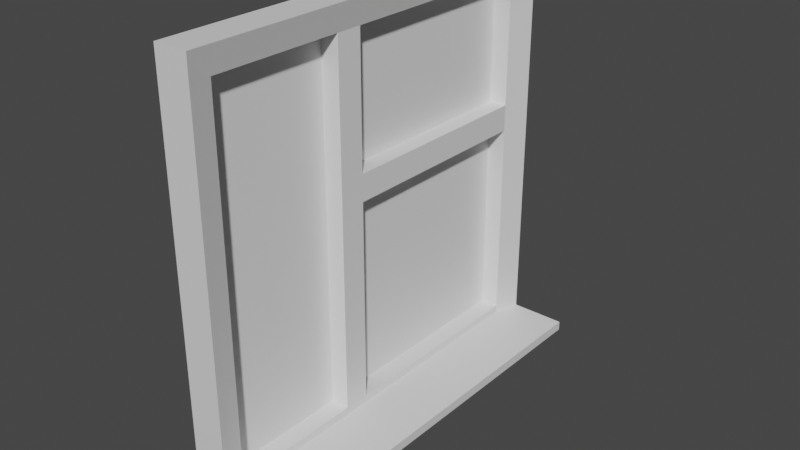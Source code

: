 # Source: untitled.blend  (saved by Blender 2.80.75; exported with 4.5.12 LTS)
import bpy
from mathutils import Matrix  # noqa: F401  (used for matrix-valued properties, if any)

bpy.ops.wm.read_factory_settings(use_empty=True)
scene = bpy.context.scene
scene.name = 'Scene'

# ---- collections
col_collection = bpy.data.collections.new('Collection'); scene.collection.children.link(col_collection)

# ---- materials (node trees are filled in below, after node groups)
mat_x = bpy.data.materials.new('Основа')
mat_x.use_transparent_shadow = False
mat_x_1 = bpy.data.materials.new('Стекло')
mat_x_1.use_transparent_shadow = False
mat_x_2 = bpy.data.materials.new('Подоконик')
mat_x_2.use_transparent_shadow = False

# ---- material node trees
mat_x.use_nodes = True; mat_x.node_tree.nodes.clear()
_N = mat_x.node_tree.nodes; _L = mat_x.node_tree.links
n0 = _N.new('ShaderNodeOutputMaterial'); n0.name = 'Material Output'; n0.location = (300, 300)
n1 = _N.new('ShaderNodeBsdfPrincipled'); n1.name = 'Principled BSDF'; n1.location = (10, 300)
n1.distribution = 'GGX'
n1.subsurface_method = 'BURLEY'
n1.inputs[3].default_value = 1.45
n1.inputs[27].default_value = (0.0, 0.0, 0.0, 1.0)
n1.inputs[28].default_value = 1.0
_L.new(n1.outputs[0], n0.inputs[0])
n0.is_active_output = True
mat_x_1.use_nodes = True; mat_x_1.node_tree.nodes.clear()
_N = mat_x_1.node_tree.nodes; _L = mat_x_1.node_tree.links
n0 = _N.new('ShaderNodeOutputMaterial'); n0.name = 'Material Output'; n0.location = (300, 300)
n1 = _N.new('ShaderNodeBsdfPrincipled'); n1.name = 'Principled BSDF'; n1.location = (10, 300)
n1.distribution = 'GGX'
n1.subsurface_method = 'BURLEY'
n1.inputs[3].default_value = 1.45
n1.inputs[27].default_value = (0.0, 0.0, 0.0, 1.0)
n1.inputs[28].default_value = 1.0
_L.new(n1.outputs[0], n0.inputs[0])
n0.is_active_output = True
mat_x_2.use_nodes = True; mat_x_2.node_tree.nodes.clear()
_N = mat_x_2.node_tree.nodes; _L = mat_x_2.node_tree.links
n0 = _N.new('ShaderNodeOutputMaterial'); n0.name = 'Material Output'; n0.location = (300, 300)
n1 = _N.new('ShaderNodeBsdfPrincipled'); n1.name = 'Principled BSDF'; n1.location = (10, 300)
n1.distribution = 'GGX'
n1.subsurface_method = 'BURLEY'
n1.inputs[3].default_value = 1.45
n1.inputs[27].default_value = (0.0, 0.0, 0.0, 1.0)
n1.inputs[28].default_value = 1.0
_L.new(n1.outputs[0], n0.inputs[0])
n0.is_active_output = True

# ---- world
world_world = bpy.data.worlds.new('World'); scene.world = world_world
world_world.use_nodes = True; world_world.node_tree.nodes.clear()
_N = world_world.node_tree.nodes; _L = world_world.node_tree.links
n0 = _N.new('ShaderNodeOutputWorld'); n0.name = 'World Output'; n0.location = (300, 300)
n1 = _N.new('ShaderNodeBackground'); n1.name = 'Background'; n1.location = (10, 300)
n1.inputs[0].default_value = (0.05088, 0.05088, 0.05088, 1.0)
_L.new(n1.outputs[0], n0.inputs[0])
n0.is_active_output = True
world_world.color = (0.05088, 0.05088, 0.05088)
world_world.use_sun_shadow = False
world_world.sun_shadow_jitter_overblur = 0.0

# ---- meshes
me_cube = bpy.data.meshes.new('Cube')
me_cube.from_pydata([(-0.9489, 0.004951, 1.0), (-0.9489, -1.0, 1.0), (-1.0, 0.004951, 1.0), (-1.0, 0.004951, -0.00225), (-1.0, -1.0, 1.0), (-1.0, -1.0, -0.00225), (-1.0, -0.4996, -0.00225), (-0.9489, -0.4996, 1.0), (-1.0, -0.4996, 1.0), (-0.9489, 0.004951, 0.4989), (-1.0, -1.0, 0.4989), (-0.9489, -1.0, 0.4989), (-1.0, 0.004951, 0.4989), (-1.0, -0.4996, 0.4989), (-1.0, -0.7498, -0.00225), (-0.9489, -0.7498, 1.0), (-1.0, -0.7498, 1.0), (-1.0, -0.7498, 0.4989), (-1.0, -0.2473, 1.0), (-1.0, -0.2473, -0.00225), (-0.9489, -0.2473, 1.0), (-1.0, -0.2473, 0.4989), (-1.0, -0.8749, -0.00225), (-0.9489, -0.8749, 1.0), (-1.0, -0.8749, 1.0), (-1.0, -0.8749, 0.4989), (-1.0, -0.1212, 1.0), (-1.0, -0.1212, 0.4989), (-1.0, -0.1212, -0.00225), (-0.9489, -0.1212, 1.0), (-1.0, -1.0, 0.7494), (-0.9489, 0.004951, 0.7494), (-0.9489, -1.0, 0.7494), (-1.0, 0.004951, 0.7494), (-1.0, -0.4996, 0.7494), (-1.0, -0.7498, 0.7494), (-1.0, -0.2473, 0.7494), (-1.0, -0.8749, 0.7494), (-1.0, -0.1212, 0.7494), (-0.9489, 0.004951, 0.2483), (-0.9489, -1.0, 0.2483), (-1.0, 0.004951, 0.2483), (-1.0, -0.4996, 0.2483), (-1.0, -1.0, 0.2483), (-1.0, -0.7498, 0.2483), (-1.0, -0.2473, 0.2483), (-1.0, -0.8749, 0.2483), (-1.0, -0.1212, 0.2483), (-1.0, -0.9375, -0.00225), (-0.9489, -0.9375, 1.0), (-0.9489, -0.9375, 0.4989), (-1.0, -0.9375, 1.0), (-1.0, -0.9375, 0.4989), (-1.0, -0.9375, 0.7494), (-0.9489, -0.9375, 0.7494), (-1.0, -0.9375, 0.2483), (-0.9489, -0.9375, 0.2483), (-1.0, -0.05812, 1.0), (-1.0, -0.05812, 0.4989), (-1.0, -0.05812, -0.00225), (-0.9489, -0.05812, 1.0), (-0.9489, -0.05812, 0.4989), (-0.9489, -0.05812, 0.7494), (-1.0, -0.05812, 0.7494), (-0.9489, -0.05812, 0.2483), (-1.0, -0.05812, 0.2483), (-1.0, -1.0, 0.8727), (-0.9489, 0.004951, 0.8727), (-0.9489, -1.0, 0.8727), (-1.0, 0.004951, 0.8727), (-1.0, -0.4996, 0.8727), (-1.0, -0.7498, 0.8727), (-1.0, -0.2473, 0.8727), (-1.0, -0.8749, 0.8727), (-1.0, -0.1212, 0.8727), (-1.0, -0.9375, 0.8727), (-0.9489, -0.9375, 0.8727), (-0.9489, -0.05812, 0.8727), (-1.0, -0.05812, 0.8727), (-0.9489, 0.004951, 0.123), (-0.9489, -1.0, 0.123), (-1.0, 0.004951, 0.123), (-1.0, -0.4996, 0.123), (-1.0, -0.7498, 0.123), (-1.0, -0.2473, 0.123), (-1.0, -0.8749, 0.123), (-1.0, -0.1212, 0.123), (-1.0, -1.0, 0.123), (-0.9489, -0.9375, 0.123), (-1.0, -0.9375, 0.123), (-1.0, -0.05812, 0.123), (-0.9489, -0.05812, 0.123), (-1.0, -1.0, 0.9364), (-0.9489, 0.004951, 0.9364), (-0.9489, -1.0, 0.9364), (-1.0, 0.004951, 0.9364), (-0.9489, -0.4996, 0.9364), (-1.0, -0.4996, 0.9364), (-1.0, -0.7498, 0.9364), (-0.9489, -0.7498, 0.9364), (-0.9489, -0.2473, 0.9364), (-1.0, -0.2473, 0.9364), (-1.0, -0.8749, 0.9364), (-0.9489, -0.8749, 0.9364), (-0.9489, -0.1212, 0.9364), (-1.0, -0.1212, 0.9364), (-1.0, -0.9375, 0.9364), (-0.9489, -0.9375, 0.9364), (-0.9489, -0.05812, 0.9364), (-1.0, -0.05812, 0.9364), (-0.9489, 0.004951, 0.06039), (-0.9489, -1.0, 0.06039), (-1.0, 0.004951, 0.06039), (-0.9382, -0.4996, 0.06039), (-1.0, -0.4996, 0.06039), (-0.9382, -0.7498, 0.06039), (-1.0, -0.7498, 0.06039), (-1.0, -0.2473, 0.06039), (-0.9382, -0.2473, 0.06039), (-1.0, -0.8749, 0.06039), (-0.9382, -0.8749, 0.06039), (-0.9382, -0.1212, 0.06039), (-1.0, -0.1212, 0.06039), (-0.9382, -0.9375, 0.06039), (-1.0, -0.9375, 0.06039), (-1.0, -0.05812, 0.06039), (-0.9382, -0.05812, 0.06039), (-1.0, -1.0, 0.06039), (-1.0, -0.6247, 1.0), (-1.0, -0.6247, 0.4989), (-1.0, -0.6247, -0.00225), (-0.9489, -0.6247, 1.0), (-0.9489, -0.6247, 0.4989), (-0.9489, -0.6247, 0.7494), (-1.0, -0.6247, 0.7494), (-0.9489, -0.6247, 0.2483), (-1.0, -0.6247, 0.2483), (-0.9489, -0.6247, 0.8727), (-1.0, -0.6247, 0.8727), (-1.0, -0.6247, 0.123), (-0.9489, -0.6247, 0.123), (-0.9489, -0.6247, 0.9364), (-1.0, -0.6247, 0.9364), (-0.9382, -0.6247, 0.06039), (-1.0, -0.6247, 0.06039), (-1.0, -0.5622, 1.0), (-1.0, -0.5622, 0.4989), (-1.0, -0.5622, 0.7494), (-1.0, -0.5622, 0.2483), (-1.0, -0.5622, 0.8727), (-1.0, -0.5622, 0.123), (-1.0, -0.5622, 0.9364), (-1.0, -0.5622, 0.06039), (-1.0, -0.5622, -0.00225), (-0.9489, -0.5622, 1.0), (-0.9489, -0.5622, 0.4989), (-0.9489, -0.5622, 0.7494), (-0.9489, -0.5622, 0.2483), (-0.9489, -0.5622, 0.8727), (-0.9489, -0.5622, 0.123), (-0.9489, -0.5622, 0.9364), (-0.9382, -0.5622, 0.06039), (-0.9489, 0.004951, 0.6257), (-0.9489, -1.0, 0.6257), (-1.0, 0.004951, 0.6257), (-0.9489, -0.4996, 0.6257), (-1.0, -0.4996, 0.6257), (-1.0, -0.7498, 0.6257), (-0.9489, -0.2473, 0.6257), (-1.0, -0.2473, 0.6257), (-1.0, -0.8749, 0.6257), (-0.9489, -0.1212, 0.6257), (-1.0, -0.1212, 0.6257), (-1.0, -1.0, 0.6257), (-0.9489, -0.9375, 0.6257), (-1.0, -0.9375, 0.6257), (-1.0, -0.05812, 0.6257), (-0.9489, -0.05812, 0.6257), (-1.0, -0.6247, 0.6257), (-0.9489, -0.6247, 0.6257), (-0.9489, -0.5622, 0.6257), (-1.0, -0.5622, 0.6257), (-0.9489, 0.004951, 0.5623), (-0.9489, -1.0, 0.5623), (-1.0, 0.004951, 0.5623), (-0.9489, -0.4996, 0.5623), (-1.0, -0.4996, 0.5623), (-1.0, -0.7498, 0.5623), (-0.9489, -0.2473, 0.5623), (-1.0, -0.2473, 0.5623), (-1.0, -0.8749, 0.5623), (-0.9489, -0.1212, 0.5623), (-1.0, -0.1212, 0.5623), (-0.9489, -0.9375, 0.5623), (-1.0, -0.9375, 0.5623), (-1.0, -0.05812, 0.5623), (-0.9489, -0.05812, 0.5623), (-1.0, -0.6247, 0.5623), (-0.9489, -0.6247, 0.5623), (-0.9489, -0.5622, 0.5623), (-1.0, -0.5622, 0.5623), (-1.0, -1.0, 0.5623), (-0.9193, 0.004951, 0.06039), (-0.9193, -1.0, 0.06039), (-0.9193, -0.9375, 1.0), (-0.9193, -1.0, 1.0), (-0.9193, -0.2473, 1.0), (-0.9193, -0.4996, 1.0), (-0.9193, 0.004951, 0.5623), (-0.9193, 0.004951, 0.4989), (-0.9193, -1.0, 0.5623), (-0.9193, -1.0, 0.4989), (-0.9382, -0.9375, 0.4989), (-0.9193, -0.6247, 1.0), (-0.9193, -0.7498, 1.0), (-0.9193, -0.1212, 1.0), (-0.9193, -0.8749, 1.0), (-0.9193, -0.05812, 1.0), (-0.9193, 0.004951, 0.8727), (-0.9193, 0.004951, 0.7494), (-0.9193, -1.0, 0.8727), (-0.9193, -1.0, 0.7494), (-0.9382, -0.9375, 0.7494), (-0.9193, 0.004951, 0.2483), (-0.9193, -1.0, 0.2483), (-0.9382, -0.9375, 0.2483), (-0.9382, -0.9375, 0.06039), (-0.9382, -0.9375, 0.5623), (-0.9382, -0.9375, 0.8727), (-0.9193, 0.004951, 1.0), (-0.9382, -0.05812, 0.4989), (-0.9382, -0.05812, 0.7494), (-0.9382, -0.05812, 0.2483), (-0.9382, -0.05812, 0.06039), (-0.9382, -0.05812, 0.5623), (-0.9382, -0.05812, 0.8727), (-0.9193, 0.004951, 0.9364), (-0.9193, -1.0, 0.9364), (-0.9382, -0.9375, 0.9364), (-0.9382, -0.05812, 0.9364), (-0.9193, 0.004951, 0.123), (-0.9193, -1.0, 0.123), (-0.9382, -0.9375, 0.123), (-0.9382, -0.05812, 0.123), (-0.9382, -0.4996, 0.9364), (-0.9382, -0.7498, 0.9364), (-0.9382, -0.2473, 0.9364), (-0.9382, -0.8749, 0.9364), (-0.9382, -0.1212, 0.9364), (-0.9382, -0.6247, 0.9364), (-0.9382, -0.6247, 0.06039), (-0.9193, -0.5622, 1.0), (-0.9382, -0.5622, 0.4989), (-0.9382, -0.6247, 0.4989), (-0.9382, -0.5622, 0.7494), (-0.9382, -0.6247, 0.7494), (-0.9382, -0.5622, 0.2483), (-0.9382, -0.6247, 0.2483), (-0.9382, -0.5622, 0.8727), (-0.9382, -0.6247, 0.8727), (-0.9382, -0.5622, 0.123), (-0.9382, -0.6247, 0.123), (-0.9382, -0.5622, 0.9364), (-0.9382, -0.5622, 0.06039), (-0.9382, -0.6247, 0.5623), (-0.9382, -0.5622, 0.5623), (-0.9193, 0.004951, 0.6257), (-0.9193, -1.0, 0.6257), (-0.9382, -0.9375, 0.6257), (-0.9382, -0.05812, 0.6257), (-0.9382, -0.6247, 0.6257), (-0.9382, -0.5622, 0.6257), (-0.9382, -0.4996, 0.6257), (-0.9382, -0.2473, 0.6257), (-0.9382, -0.1212, 0.6257), (-0.9382, -0.4996, 0.5623), (-0.9382, -0.2473, 0.5623), (-0.9382, -0.1212, 0.5623), (-0.9822, -0.4996, 0.5623), (-0.9822, -0.6247, 0.4989), (-0.9822, -0.2473, 0.5623), (-0.9822, -0.05812, 0.4989), (-0.9822, -0.1212, 0.5623), (-0.9822, -0.05812, 0.7494), (-0.9822, -0.6247, 0.7494), (-0.9822, -0.05812, 0.2483), (-0.9822, -0.6247, 0.2483), (-0.9822, -0.9375, 0.4989), (-0.9822, -0.9375, 0.7494), (-0.9822, -0.9375, 0.2483), (-0.9822, -0.9375, 0.5623), (-0.9822, -0.9375, 0.8727), (-0.9822, -0.05812, 0.5623), (-0.9822, -0.05812, 0.8727), (-0.9822, -0.4996, 0.9364), (-0.9822, -0.7498, 0.9364), (-0.9822, -0.2473, 0.9364), (-0.9822, -0.8749, 0.9364), (-0.9822, -0.1212, 0.9364), (-0.9822, -0.9375, 0.9364), (-0.9822, -0.05812, 0.9364), (-0.9822, -0.6247, 0.8727), (-0.9822, -0.9375, 0.123), (-0.9822, -0.05812, 0.123), (-0.9822, -0.6247, 0.123), (-0.9822, -0.6247, 0.9364), (-0.9822, -0.4996, 0.06039), (-0.9822, -0.7498, 0.06039), (-0.9822, -0.2473, 0.06039), (-0.9822, -0.8749, 0.06039), (-0.9822, -0.1212, 0.06039), (-0.9822, -0.9375, 0.06039), (-0.9822, -0.05812, 0.06039), (-0.9822, -0.6247, 0.06039), (-0.9822, -0.6247, 0.5623), (-0.9822, -0.5622, 0.4989), (-0.9822, -0.5622, 0.7494), (-0.9822, -0.5622, 0.2483), (-0.9822, -0.5622, 0.8727), (-0.9822, -0.5622, 0.123), (-0.9822, -0.5622, 0.9364), (-0.9822, -0.5622, 0.06039), (-0.9822, -0.5622, 0.5623), (-0.9822, -0.4996, 0.6257), (-0.9822, -0.2473, 0.6257), (-0.9822, -0.1212, 0.6257), (-0.9822, -0.9375, 0.6257), (-0.9822, -0.05812, 0.6257), (-0.9822, -0.6247, 0.6257), (-0.9822, -0.5622, 0.6257), (-0.9822, -0.9375, 0.07933), (-0.9382, -0.9375, 0.07933), (-0.9822, -0.4996, 0.07933), (-0.9382, -0.4996, 0.07933), (-0.9382, -0.6247, 0.07933), (-0.9822, -0.6247, 0.07933), (-0.9822, -0.2473, 0.07933), (-0.9382, -0.2473, 0.07933), (-0.9382, -0.05812, 0.07933), (-0.9382, -0.1212, 0.07933), (-0.9382, -0.7498, 0.07933), (-0.9382, -0.8749, 0.07933), (-0.9822, -0.8749, 0.07933), (-0.9822, -0.7498, 0.07933), (-0.9382, -0.5622, 0.07933), (-0.9822, -0.1212, 0.07933), (-0.9822, -0.05812, 0.07933), (-0.9822, -0.5622, 0.07933)], [], [(49, 51, 4, 1), (94, 1, 4, 92), (109, 57, 2, 95), (79, 39, 223, 240), (95, 2, 0, 93), (31, 67, 218, 219), (151, 145, 8, 97), (20, 18, 8, 7), (148, 146, 13, 42), (158, 156, 316, 318), (41, 12, 9, 39), (65, 58, 12, 41), (40, 11, 10, 43), (54, 174, 326, 288), (46, 25, 17, 44), (102, 24, 16, 98), (131, 128, 16, 15), (42, 13, 21, 45), (104, 100, 296, 298), (29, 26, 18, 20), (140, 143, 250, 261), (97, 8, 18, 101), (106, 51, 24, 102), (55, 52, 25, 46), (64, 61, 281, 285), (141, 137, 259, 249), (15, 16, 24, 23), (32, 163, 267, 221), (60, 57, 26, 29), (135, 132, 279, 286), (45, 21, 27, 47), (101, 18, 26, 105), (169, 36, 38, 172), (157, 159, 319, 317), (126, 91, 303, 312), (175, 53, 37, 170), (166, 34, 36, 169), (61, 196, 292, 281), (199, 155, 315, 322), (170, 37, 35, 167), (181, 147, 34, 166), (168, 171, 325, 324), (164, 33, 31, 162), (176, 63, 33, 164), (163, 32, 30, 173), (84, 45, 47, 86), (99, 103, 297, 295), (108, 104, 298, 300), (89, 55, 46, 85), (88, 123, 311, 302), (82, 42, 45, 84), (85, 46, 44, 83), (77, 108, 300, 293), (80, 40, 43, 87), (90, 65, 41, 81), (81, 41, 39, 79), (198, 179, 328, 314), (150, 148, 42, 82), (132, 198, 314, 279), (87, 43, 55, 89), (107, 76, 291, 299), (173, 30, 53, 175), (43, 10, 52, 55), (92, 4, 51, 106), (155, 157, 317, 315), (7, 154, 251, 207), (23, 24, 51, 49), (86, 47, 65, 90), (162, 31, 219, 266), (172, 38, 63, 176), (80, 111, 203, 241), (54, 76, 228, 222), (0, 2, 57, 60), (183, 11, 211, 210), (47, 27, 58, 65), (105, 26, 57, 109), (38, 74, 78, 63), (110, 79, 240, 202), (165, 168, 324, 323), (30, 66, 75, 53), (36, 72, 74, 38), (140, 135, 286, 304), (185, 199, 322, 278), (53, 75, 73, 37), (34, 70, 72, 36), (313, 307, 343, 335), (103, 107, 299, 297), (37, 73, 71, 35), (147, 149, 70, 34), (96, 160, 320, 294), (33, 69, 67, 31), (165, 180, 271, 272), (63, 78, 69, 33), (32, 68, 66, 30), (185, 188, 276, 275), (122, 86, 90, 125), (127, 87, 89, 124), (133, 137, 301, 284), (152, 150, 82, 114), (174, 193, 290, 326), (112, 81, 79, 110), (56, 50, 212, 225), (125, 90, 81, 112), (111, 80, 87, 127), (113, 118, 337, 333), (119, 85, 83, 116), (114, 82, 84, 117), (143, 140, 304, 313), (124, 89, 85, 119), (137, 141, 305, 301), (310, 308, 336, 345), (117, 84, 86, 122), (74, 105, 109, 78), (94, 68, 220, 237), (76, 54, 288, 291), (66, 92, 106, 75), (72, 101, 105, 74), (180, 165, 323, 329), (188, 185, 278, 280), (75, 106, 102, 73), (70, 97, 101, 72), (50, 56, 289, 287), (161, 113, 333, 344), (73, 102, 98, 71), (149, 151, 97, 70), (91, 64, 285, 303), (69, 95, 93, 67), (29, 20, 206, 215), (78, 109, 95, 69), (68, 94, 92, 66), (19, 117, 122, 28), (9, 182, 208, 209), (48, 124, 119, 22), (67, 93, 236, 218), (6, 114, 117, 19), (22, 119, 116, 14), (60, 29, 215, 217), (59, 125, 112, 3), (64, 91, 243, 232), (180, 156, 254, 271), (153, 152, 114, 6), (5, 127, 124, 48), (28, 122, 125, 59), (133, 179, 270, 255), (14, 116, 144, 130), (71, 98, 142, 138), (163, 183, 210, 267), (188, 191, 277, 276), (116, 83, 139, 144), (35, 71, 138, 134), (96, 100, 246, 244), (83, 44, 136, 139), (50, 193, 227, 212), (167, 35, 134, 178), (182, 162, 266, 208), (154, 145, 128, 131), (88, 56, 225, 242), (44, 17, 129, 136), (98, 16, 128, 142), (156, 180, 329, 316), (7, 8, 145, 154), (179, 133, 284, 328), (118, 121, 339, 337), (191, 188, 280, 282), (100, 96, 294, 296), (193, 50, 287, 290), (62, 177, 269, 231), (130, 144, 152, 153), (138, 142, 151, 149), (144, 139, 150, 152), (134, 138, 149, 147), (139, 136, 148, 150), (178, 134, 147, 181), (136, 129, 146, 148), (142, 128, 145, 151), (197, 178, 181, 200), (77, 62, 231, 235), (187, 167, 178, 197), (158, 160, 262, 258), (192, 172, 176, 195), (201, 173, 175, 194), (56, 88, 302, 289), (183, 163, 173, 201), (195, 176, 164, 184), (184, 164, 162, 182), (200, 181, 166, 186), (190, 170, 167, 187), (177, 62, 283, 327), (177, 171, 274, 269), (186, 166, 169, 189), (194, 175, 170, 190), (307, 309, 342, 343), (1, 94, 237, 205), (189, 169, 172, 192), (21, 189, 192, 27), (62, 77, 293, 283), (160, 158, 318, 320), (52, 194, 190, 25), (13, 186, 189, 21), (171, 177, 327, 325), (312, 310, 345, 346), (25, 190, 187, 17), (146, 200, 186, 13), (159, 161, 321, 319), (12, 184, 182, 9), (161, 159, 260, 263), (58, 195, 184, 12), (11, 183, 201, 10), (141, 99, 295, 305), (10, 201, 194, 52), (27, 192, 195, 58), (99, 141, 249, 245), (17, 187, 197, 129), (191, 196, 234, 277), (196, 191, 282, 292), (129, 197, 200, 146), (238, 204, 205, 237), (246, 206, 207, 244), (225, 212, 211, 224), (249, 213, 214, 245), (248, 215, 206, 246), (245, 214, 216, 247), (239, 217, 215, 248), (268, 222, 221, 267), (242, 225, 224, 241), (247, 216, 204, 238), (240, 223, 232, 243), (266, 219, 231, 269), (223, 209, 230, 232), (236, 229, 217, 239), (219, 218, 235, 231), (222, 228, 220, 221), (202, 240, 243, 233), (226, 242, 241, 203), (218, 236, 239, 235), (228, 238, 237, 220), (258, 262, 249, 259), (263, 260, 261, 250), (254, 258, 259, 255), (260, 256, 257, 261), (271, 254, 255, 270), (262, 251, 213, 249), (256, 252, 253, 257), (244, 207, 251, 262), (275, 272, 271, 265), (265, 271, 270, 264), (208, 266, 269, 234), (227, 268, 267, 210), (276, 273, 272, 275), (277, 274, 273, 276), (234, 269, 274, 277), (212, 227, 210, 211), (209, 208, 234, 230), (252, 265, 264, 253), (0, 60, 217, 229), (39, 9, 209, 223), (68, 32, 221, 220), (40, 80, 241, 224), (193, 174, 268, 227), (11, 40, 224, 211), (137, 133, 255, 259), (15, 23, 216, 214), (160, 96, 244, 262), (107, 103, 247, 238), (23, 49, 204, 216), (199, 185, 275, 265), (135, 140, 261, 257), (168, 165, 272, 273), (131, 15, 214, 213), (49, 1, 205, 204), (157, 155, 252, 256), (76, 107, 238, 228), (198, 132, 253, 264), (179, 198, 264, 270), (108, 77, 235, 239), (123, 88, 242, 226), (104, 108, 239, 248), (154, 131, 213, 251), (103, 99, 245, 247), (171, 168, 273, 274), (155, 199, 265, 252), (196, 61, 230, 234), (91, 126, 233, 243), (159, 157, 256, 260), (132, 135, 257, 253), (61, 64, 232, 230), (174, 54, 222, 268), (20, 7, 207, 206), (100, 104, 248, 246), (156, 158, 258, 254), (93, 0, 229, 236), (344, 333, 332, 347), (331, 341, 342, 330), (333, 337, 336, 332), (340, 334, 335, 343), (337, 339, 345, 336), (341, 340, 343, 342), (339, 338, 346, 345), (308, 306, 332, 336), (123, 120, 341, 331), (321, 161, 344, 347), (115, 143, 334, 340), (309, 311, 330, 342), (311, 123, 331, 330), (306, 321, 347, 332), (121, 126, 338, 339), (126, 312, 346, 338), (143, 313, 335, 334), (120, 115, 340, 341)])
_uv = me_cube.uv_layers.new(name='UVMap')
_uv.uv.foreach_set('vector', [0.01524, 0.9689, 0.04158, 0.9689, 0.04158, 1.0, 0.01524, 1.0, 0.09841, 0.5317, 0.09841, 0.5, 0.1248, 0.5, 0.1248, 0.5317, 0.03278, 0.03138, 0.0, 0.03138, 0.0, 4.356e-08, 0.03278, 4.078e-08, 0.06793, 0.9363, 0.06793, 0.874, 0.08317, 0.874, 0.08317, 0.9363, 0.04158, 0.5317, 0.04158, 0.5, 0.06793, 0.5, 0.06793, 0.5317, 0.06793, 0.6247, 0.06793, 0.5633, 0.08317, 0.5633, 0.08317, 0.6247, 0.03278, 0.2822, 0.0, 0.2822, 0.0, 0.251, 0.03278, 0.251, 0.01524, 0.6255, 0.04158, 0.6255, 0.04158, 0.751, 0.01524, 0.751, 0.3872, 0.2822, 0.2581, 0.2822, 0.2581, 0.251, 0.3872, 0.251, 0.3688, 0.5317, 0.3688, 0.593, 0.3516, 0.593, 0.3516, 0.5317, 0.04158, 0.874, 0.04158, 0.7493, 0.06793, 0.7493, 0.06793, 0.874, 0.3872, 0.03138, 0.2581, 0.03138, 0.2581, 2.178e-08, 0.3872, 1.089e-08, 0.09841, 0.874, 0.09841, 0.7493, 0.1248, 0.7493, 0.1248, 0.874, 0.1529, 0.8428, 0.1529, 0.7813, 0.1701, 0.7813, 0.1701, 0.8428, 0.3872, 0.4378, 0.2581, 0.4378, 0.2581, 0.3755, 0.3872, 0.3755, 0.03278, 0.4378, 6.141e-08, 0.4378, 6.141e-08, 0.3755, 0.03278, 0.3755, 0.01524, 0.8133, 0.04158, 0.8133, 0.04158, 0.8755, 0.01524, 0.8755, 0.3872, 0.251, 0.2581, 0.251, 0.2581, 0.1255, 0.3872, 0.1255, 0.1873, 0.5314, 0.1873, 0.5941, 0.1701, 0.5941, 0.1701, 0.5314, 0.01524, 0.5628, 0.04158, 0.5628, 0.04158, 0.6255, 0.01524, 0.6255, 0.1302, 0.9047, 0.1248, 0.9358, 0.1248, 0.9358, 0.1248, 0.9047, 0.03278, 0.251, 0.0, 0.251, 0.0, 0.1255, 0.03278, 0.1255, 0.03278, 0.4689, 6.141e-08, 0.4689, 6.141e-08, 0.4378, 0.03278, 0.4378, 0.3872, 0.4689, 0.2581, 0.4689, 0.2581, 0.4378, 0.3872, 0.4378, 0.2663, 0.6562, 0.2663, 0.5315, 0.2835, 0.5315, 0.2835, 0.6562, 0.1302, 0.5, 0.1302, 0.5317, 0.1248, 0.5317, 0.1248, 0.5, 0.01524, 0.8755, 0.04158, 0.8755, 0.04158, 0.9378, 0.01524, 0.9378, 0.09841, 0.6247, 0.09841, 0.6862, 0.08317, 0.6862, 0.08317, 0.6247, 0.01524, 0.5314, 0.04158, 0.5314, 0.04158, 0.5628, 0.01524, 0.5628, 0.1302, 0.8423, 0.1302, 0.7177, 0.1474, 0.7177, 0.1474, 0.8423, 0.3872, 0.1255, 0.2581, 0.1255, 0.2581, 0.06276, 0.3872, 0.06276, 0.03278, 0.1255, 0.0, 0.1255, 0.0, 0.06276, 0.03278, 0.06276, 0.1928, 0.1255, 0.1291, 0.1255, 0.1291, 0.06276, 0.1928, 0.06276, 0.3007, 0.6562, 0.3007, 0.7185, 0.2835, 0.7185, 0.2835, 0.6562, 0.2608, 0.7497, 0.2663, 0.7185, 0.2835, 0.7185, 0.2835, 0.7497, 0.1928, 0.4689, 0.1291, 0.4689, 0.1291, 0.4378, 0.1928, 0.4378, 0.1928, 0.251, 0.1291, 0.251, 0.1291, 0.1255, 0.1928, 0.1255, 0.2663, 0.5315, 0.2663, 0.5, 0.2835, 0.5, 0.2835, 0.5315, 0.3007, 0.5, 0.3007, 0.5315, 0.2835, 0.5315, 0.2835, 0.5, 0.1928, 0.4378, 0.1291, 0.4378, 0.1291, 0.3755, 0.1928, 0.3755, 0.1928, 0.2822, 0.1291, 0.2822, 0.1291, 0.251, 0.1928, 0.251, 0.221, 0.5941, 0.221, 0.5314, 0.2382, 0.5314, 0.2382, 0.5941, 0.04158, 0.6862, 0.04158, 0.6247, 0.06793, 0.6247, 0.06793, 0.6862, 0.1928, 0.03138, 0.1291, 0.03138, 0.1291, 3.267e-08, 0.1928, 2.711e-08, 0.09841, 0.6862, 0.09841, 0.6247, 0.1248, 0.6247, 0.1248, 0.6862, 0.4517, 0.1255, 0.3872, 0.1255, 0.3872, 0.06276, 0.4517, 0.06276, 0.3117, 0.5934, 0.3117, 0.5311, 0.3289, 0.5311, 0.3289, 0.5934, 0.1873, 0.5, 0.1873, 0.5314, 0.1701, 0.5314, 0.1701, 0.5, 0.4517, 0.4689, 0.3872, 0.4689, 0.3872, 0.4378, 0.4517, 0.4378, 0.1529, 0.5312, 0.1474, 0.5, 0.1701, 0.5, 0.1701, 0.5312, 0.4517, 0.251, 0.3872, 0.251, 0.3872, 0.1255, 0.4517, 0.1255, 0.4517, 0.4378, 0.3872, 0.4378, 0.3872, 0.3755, 0.4517, 0.3755, 0.3798, 0.5317, 0.3798, 0.5, 0.3969, 0.5, 0.3969, 0.5317, 0.09841, 0.9363, 0.09841, 0.874, 0.1248, 0.874, 0.1248, 0.9363, 0.4517, 0.03138, 0.3872, 0.03138, 0.3872, 1.089e-08, 0.4517, 5.329e-09, 0.04158, 0.9363, 0.04158, 0.874, 0.06793, 0.874, 0.06793, 0.9363, 0.1302, 0.6861, 0.1302, 0.6546, 0.1474, 0.6546, 0.1474, 0.6861, 0.4517, 0.2822, 0.3872, 0.2822, 0.3872, 0.251, 0.4517, 0.251, 0.1302, 0.7177, 0.1302, 0.6861, 0.1474, 0.6861, 0.1474, 0.7177, 0.4517, 0.5, 0.3872, 0.5, 0.3872, 0.4689, 0.4517, 0.4689, 0.1529, 0.9358, 0.1529, 0.9042, 0.1701, 0.9042, 0.1701, 0.9358, 0.1928, 0.5, 0.1291, 0.5, 0.1291, 0.4689, 0.1928, 0.4689, 0.3872, 0.5, 0.2581, 0.5, 0.2581, 0.4689, 0.3872, 0.4689, 0.03278, 0.5, 6.141e-08, 0.5, 6.141e-08, 0.4689, 0.03278, 0.4689, 0.3007, 0.5315, 0.3007, 0.6562, 0.2835, 0.6562, 0.2835, 0.5315, 0.01524, 0.751, 0.01524, 0.7822, 3.07e-08, 0.7822, 3.07e-08, 0.751, 0.01524, 0.9378, 0.04158, 0.9378, 0.04158, 0.9689, 0.01524, 0.9689, 0.4517, 0.06276, 0.3872, 0.06276, 0.3872, 0.03138, 0.4517, 0.03138, 0.06793, 0.6862, 0.06793, 0.6247, 0.08317, 0.6247, 0.08317, 0.6862, 0.1928, 0.06276, 0.1291, 0.06276, 0.1291, 0.03138, 0.1928, 0.03138, 0.09841, 0.9363, 0.09841, 0.9675, 0.08317, 0.9675, 0.08317, 0.9363, 0.1529, 0.8428, 0.1529, 0.9042, 0.1474, 0.9042, 0.1474, 0.8428, 0.01524, 0.5, 0.04158, 0.5, 0.04158, 0.5314, 0.01524, 0.5314, 0.09841, 0.7178, 0.09841, 0.7493, 0.08317, 0.7493, 0.08317, 0.7178, 0.3872, 0.06276, 0.2581, 0.06276, 0.2581, 0.03138, 0.3872, 0.03138, 0.03278, 0.06276, 0.0, 0.06276, 0.0, 0.03138, 0.03278, 0.03138, 0.1291, 0.06276, 0.06555, 0.06276, 0.06555, 0.03138, 0.1291, 0.03138, 0.06793, 0.9675, 0.06793, 0.9363, 0.08317, 0.9363, 0.08317, 0.9675, 0.221, 0.7197, 0.221, 0.5941, 0.2382, 0.5941, 0.2382, 0.7197, 0.1291, 0.5, 0.06555, 0.5, 0.06555, 0.4689, 0.1291, 0.4689, 0.1291, 0.1255, 0.06555, 0.1255, 0.06555, 0.06276, 0.1291, 0.06276, 0.1302, 0.9047, 0.1302, 0.8423, 0.1474, 0.8423, 0.1474, 0.9047, 0.21, 0.7197, 0.21, 0.7508, 0.1928, 0.7508, 0.1928, 0.7197, 0.1291, 0.4689, 0.06555, 0.4689, 0.06555, 0.4378, 0.1291, 0.4378, 0.1291, 0.251, 0.06555, 0.251, 0.06555, 0.1255, 0.1291, 0.1255, 0.4262, 0.5, 0.4262, 0.5622, 0.4164, 0.5622, 0.4164, 0.5, 0.3117, 0.5311, 0.3117, 0.5, 0.3289, 0.5, 0.3289, 0.5311, 0.1291, 0.4378, 0.06555, 0.4378, 0.06555, 0.3755, 0.1291, 0.3755, 0.1291, 0.2822, 0.06555, 0.2822, 0.06555, 0.251, 0.1291, 0.251, 0.1873, 0.7197, 0.1873, 0.7508, 0.1701, 0.7508, 0.1701, 0.7197, 0.04158, 0.6247, 0.04158, 0.5633, 0.06793, 0.5633, 0.06793, 0.6247, 0.221, 0.7197, 0.221, 0.7508, 0.2155, 0.7508, 0.2155, 0.7197, 0.1291, 0.03138, 0.06555, 0.03138, 0.06555, 3.8e-08, 0.1291, 3.267e-08, 0.09841, 0.6247, 0.09841, 0.5633, 0.1248, 0.5633, 0.1248, 0.6247, 0.21, 0.7197, 0.21, 0.5941, 0.2155, 0.5941, 0.2155, 0.7197, 0.484, 0.06276, 0.4517, 0.06276, 0.4517, 0.03138, 0.484, 0.03138, 0.484, 0.5, 0.4517, 0.5, 0.4517, 0.4689, 0.484, 0.4689, 0.1302, 0.593, 0.1302, 0.5317, 0.1474, 0.5317, 0.1474, 0.593, 0.484, 0.2822, 0.4517, 0.2822, 0.4517, 0.251, 0.484, 0.251, 0.1529, 0.7813, 0.1529, 0.7497, 0.1701, 0.7497, 0.1701, 0.7813, 0.04158, 0.9675, 0.04158, 0.9363, 0.06793, 0.9363, 0.06793, 0.9675, 0.1529, 0.5935, 0.1529, 0.7182, 0.1474, 0.7182, 0.1474, 0.5935, 0.484, 0.03138, 0.4517, 0.03138, 0.4517, 5.329e-09, 0.484, 2.549e-09, 0.09841, 0.9675, 0.09841, 0.9363, 0.1248, 0.9363, 0.1248, 0.9675, 0.4164, 0.5311, 0.4164, 0.6566, 0.4067, 0.6566, 0.4067, 0.5311, 0.484, 0.4378, 0.4517, 0.4378, 0.4517, 0.3755, 0.484, 0.3755, 0.484, 0.251, 0.4517, 0.251, 0.4517, 0.1255, 0.484, 0.1255, 0.1248, 0.9358, 0.1302, 0.9047, 0.1474, 0.9047, 0.1474, 0.9358, 0.484, 0.4689, 0.4517, 0.4689, 0.4517, 0.4378, 0.484, 0.4378, 0.1302, 0.5317, 0.1302, 0.5, 0.1474, 0.5, 0.1474, 0.5317, 0.4067, 0.5314, 0.4067, 0.5941, 0.3969, 0.5941, 0.3969, 0.5314, 0.484, 0.1255, 0.4517, 0.1255, 0.4517, 0.06276, 0.484, 0.06276, 0.06555, 0.06276, 0.03278, 0.06276, 0.03278, 0.03138, 0.06555, 0.03138, 0.09841, 0.5317, 0.09841, 0.5633, 0.08317, 0.5633, 0.08317, 0.5317, 0.1529, 0.9042, 0.1529, 0.8428, 0.1701, 0.8428, 0.1701, 0.9042, 0.06555, 0.5, 0.03278, 0.5, 0.03278, 0.4689, 0.06555, 0.4689, 0.06555, 0.1255, 0.03278, 0.1255, 0.03278, 0.06276, 0.06555, 0.06276, 0.221, 0.7508, 0.221, 0.7197, 0.2382, 0.7197, 0.2382, 0.7508, 0.21, 0.5941, 0.21, 0.7197, 0.1928, 0.7197, 0.1928, 0.5941, 0.06555, 0.4689, 0.03278, 0.4689, 0.03278, 0.4378, 0.06555, 0.4378, 0.06555, 0.251, 0.03278, 0.251, 0.03278, 0.1255, 0.06555, 0.1255, 0.1529, 0.7182, 0.1529, 0.5935, 0.1701, 0.5935, 0.1701, 0.7182, 0.4164, 0.5, 0.4164, 0.5311, 0.4067, 0.5311, 0.4067, 0.5, 0.06555, 0.4378, 0.03278, 0.4378, 0.03278, 0.3755, 0.06555, 0.3755, 0.06555, 0.2822, 0.03278, 0.2822, 0.03278, 0.251, 0.06555, 0.251, 0.2663, 0.7185, 0.2663, 0.6562, 0.2835, 0.6562, 0.2835, 0.7185, 0.04158, 0.5633, 0.04158, 0.5317, 0.06793, 0.5317, 0.06793, 0.5633, 0.01524, 0.5628, 0.01524, 0.6255, 0.0, 0.6255, 0.0, 0.5628, 0.06555, 0.03138, 0.03278, 0.03138, 0.03278, 4.078e-08, 0.06555, 3.8e-08, 0.09841, 0.5633, 0.09841, 0.5317, 0.1248, 0.5317, 0.1248, 0.5633, 0.5163, 0.1255, 0.484, 0.1255, 0.484, 0.06276, 0.5163, 0.06276, 0.06793, 0.7493, 0.06793, 0.7178, 0.08317, 0.7178, 0.08317, 0.7493, 0.5163, 0.4689, 0.484, 0.4689, 0.484, 0.4378, 0.5163, 0.4378, 0.06793, 0.5633, 0.06793, 0.5317, 0.08317, 0.5317, 0.08317, 0.5633, 0.5163, 0.251, 0.484, 0.251, 0.484, 0.1255, 0.5163, 0.1255, 0.5163, 0.4378, 0.484, 0.4378, 0.484, 0.3755, 0.5163, 0.3755, 0.01524, 0.5314, 0.01524, 0.5628, 0.0, 0.5628, 0.0, 0.5314, 0.5163, 0.03138, 0.484, 0.03138, 0.484, 2.549e-09, 0.5163, 0.0, 0.2663, 0.6562, 0.2663, 0.7185, 0.2608, 0.7185, 0.2608, 0.6562, 0.3688, 0.6546, 0.3688, 0.593, 0.3743, 0.593, 0.3743, 0.6546, 0.5163, 0.2822, 0.484, 0.2822, 0.484, 0.251, 0.5163, 0.251, 0.5163, 0.5, 0.484, 0.5, 0.484, 0.4689, 0.5163, 0.4689, 0.5163, 0.06276, 0.484, 0.06276, 0.484, 0.03138, 0.5163, 0.03138, 0.1302, 0.593, 0.1302, 0.6546, 0.1248, 0.6546, 0.1248, 0.593, 0.5163, 0.3755, 0.484, 0.3755, 0.484, 0.3133, 0.5163, 0.3133, 0.06555, 0.3755, 0.03278, 0.3755, 0.03278, 0.3133, 0.06555, 0.3133, 0.09841, 0.6862, 0.09841, 0.7178, 0.08317, 0.7178, 0.08317, 0.6862, 0.21, 0.5941, 0.21, 0.5314, 0.2155, 0.5314, 0.2155, 0.5941, 0.484, 0.3755, 0.4517, 0.3755, 0.4517, 0.3133, 0.484, 0.3133, 0.1291, 0.3755, 0.06555, 0.3755, 0.06555, 0.3133, 0.1291, 0.3133, 0.1873, 0.7197, 0.1873, 0.5941, 0.1928, 0.5941, 0.1928, 0.7197, 0.4517, 0.3755, 0.3872, 0.3755, 0.3872, 0.3133, 0.4517, 0.3133, 0.1529, 0.7182, 0.1529, 0.7497, 0.1474, 0.7497, 0.1474, 0.7182, 0.1928, 0.3755, 0.1291, 0.3755, 0.1291, 0.3133, 0.1928, 0.3133, 0.06793, 0.7178, 0.06793, 0.6862, 0.08317, 0.6862, 0.08317, 0.7178, 0.01524, 0.7822, 0.04158, 0.7822, 0.04158, 0.8133, 0.01524, 0.8133, 0.1529, 0.5312, 0.1529, 0.5935, 0.1474, 0.5935, 0.1474, 0.5312, 0.3872, 0.3755, 0.2581, 0.3755, 0.2581, 0.3133, 0.3872, 0.3133, 0.03278, 0.3755, 6.141e-08, 0.3755, 0.0, 0.3133, 0.03278, 0.3133, 0.3688, 0.593, 0.3688, 0.6546, 0.3516, 0.6546, 0.3516, 0.593, 0.01524, 0.751, 0.04158, 0.751, 0.04158, 0.7822, 0.01524, 0.7822, 0.1302, 0.6546, 0.1302, 0.593, 0.1474, 0.593, 0.1474, 0.6546, 0.4164, 0.6566, 0.4164, 0.7194, 0.4067, 0.7194, 0.4067, 0.6566, 0.21, 0.5314, 0.21, 0.5941, 0.1928, 0.5941, 0.1928, 0.5314, 0.1873, 0.5941, 0.1873, 0.7197, 0.1701, 0.7197, 0.1701, 0.5941, 0.1529, 0.7497, 0.1529, 0.7182, 0.1701, 0.7182, 0.1701, 0.7497, 0.3798, 0.593, 0.3798, 0.6546, 0.3743, 0.6546, 0.3743, 0.593, 0.5163, 0.3133, 0.484, 0.3133, 0.484, 0.2822, 0.5163, 0.2822, 0.06555, 0.3133, 0.03278, 0.3133, 0.03278, 0.2822, 0.06555, 0.2822, 0.484, 0.3133, 0.4517, 0.3133, 0.4517, 0.2822, 0.484, 0.2822, 0.1291, 0.3133, 0.06555, 0.3133, 0.06555, 0.2822, 0.1291, 0.2822, 0.4517, 0.3133, 0.3872, 0.3133, 0.3872, 0.2822, 0.4517, 0.2822, 0.1928, 0.3133, 0.1291, 0.3133, 0.1291, 0.2822, 0.1928, 0.2822, 0.3872, 0.3133, 0.2581, 0.3133, 0.2581, 0.2822, 0.3872, 0.2822, 0.03278, 0.3133, 0.0, 0.3133, 0.0, 0.2822, 0.03278, 0.2822, 0.2255, 0.3133, 0.1928, 0.3133, 0.1928, 0.2822, 0.2255, 0.2822, 0.3798, 0.5317, 0.3798, 0.593, 0.3743, 0.593, 0.3743, 0.5317, 0.2255, 0.3755, 0.1928, 0.3755, 0.1928, 0.3133, 0.2255, 0.3133, 0.3688, 0.5317, 0.3688, 0.5, 0.3743, 0.5, 0.3743, 0.5317, 0.2255, 0.06276, 0.1928, 0.06276, 0.1928, 0.03138, 0.2255, 0.03138, 0.2255, 0.5, 0.1928, 0.5, 0.1928, 0.4689, 0.2255, 0.4689, 0.1529, 0.5935, 0.1529, 0.5312, 0.1701, 0.5312, 0.1701, 0.5935, 0.09841, 0.7178, 0.09841, 0.6862, 0.1248, 0.6862, 0.1248, 0.7178, 0.2255, 0.03138, 0.1928, 0.03138, 0.1928, 2.711e-08, 0.2255, 2.456e-08, 0.04158, 0.7178, 0.04158, 0.6862, 0.06793, 0.6862, 0.06793, 0.7178, 0.2255, 0.2822, 0.1928, 0.2822, 0.1928, 0.251, 0.2255, 0.251, 0.2255, 0.4378, 0.1928, 0.4378, 0.1928, 0.3755, 0.2255, 0.3755, 0.3798, 0.6546, 0.3798, 0.593, 0.3969, 0.593, 0.3969, 0.6546, 0.221, 0.5, 0.221, 0.5314, 0.2155, 0.5314, 0.2155, 0.5, 0.2255, 0.251, 0.1928, 0.251, 0.1928, 0.1255, 0.2255, 0.1255, 0.2255, 0.4689, 0.1928, 0.4689, 0.1928, 0.4378, 0.2255, 0.4378, 0.4262, 0.5622, 0.4262, 0.6245, 0.4164, 0.6245, 0.4164, 0.5622, 0.09841, 0.5, 0.09841, 0.5317, 0.08317, 0.5317, 0.08317, 0.5, 0.2255, 0.1255, 0.1928, 0.1255, 0.1928, 0.06276, 0.2255, 0.06276, 0.2581, 0.1255, 0.2255, 0.1255, 0.2255, 0.06276, 0.2581, 0.06276, 0.3798, 0.593, 0.3798, 0.5317, 0.3969, 0.5317, 0.3969, 0.593, 0.3688, 0.5, 0.3688, 0.5317, 0.3516, 0.5317, 0.3516, 0.5, 0.2581, 0.4689, 0.2255, 0.4689, 0.2255, 0.4378, 0.2581, 0.4378, 0.2581, 0.251, 0.2255, 0.251, 0.2255, 0.1255, 0.2581, 0.1255, 0.221, 0.5314, 0.221, 0.5, 0.2382, 0.5, 0.2382, 0.5314, 0.4067, 0.5, 0.4067, 0.5314, 0.3969, 0.5314, 0.3969, 0.5, 0.2581, 0.4378, 0.2255, 0.4378, 0.2255, 0.3755, 0.2581, 0.3755, 0.2581, 0.2822, 0.2255, 0.2822, 0.2255, 0.251, 0.2581, 0.251, 0.3007, 0.7185, 0.3062, 0.7497, 0.2835, 0.7497, 0.2835, 0.7185, 0.04158, 0.7493, 0.04158, 0.7178, 0.06793, 0.7178, 0.06793, 0.7493, 0.3062, 0.7497, 0.3007, 0.7185, 0.3062, 0.7185, 0.3062, 0.7497, 0.2581, 0.03138, 0.2255, 0.03138, 0.2255, 2.456e-08, 0.2581, 2.178e-08, 0.09841, 0.7493, 0.09841, 0.7178, 0.1248, 0.7178, 0.1248, 0.7493, 0.3117, 0.6556, 0.3117, 0.5934, 0.3289, 0.5934, 0.3289, 0.6556, 0.2581, 0.5, 0.2255, 0.5, 0.2255, 0.4689, 0.2581, 0.4689, 0.2581, 0.06276, 0.2255, 0.06276, 0.2255, 0.03138, 0.2581, 0.03138, 0.3117, 0.5934, 0.3117, 0.6556, 0.3062, 0.6556, 0.3062, 0.5934, 0.2581, 0.3755, 0.2255, 0.3755, 0.2255, 0.3133, 0.2581, 0.3133, 0.21, 0.5314, 0.21, 0.5, 0.2155, 0.5, 0.2155, 0.5314, 0.21, 0.5, 0.21, 0.5314, 0.1928, 0.5314, 0.1928, 0.5, 0.2581, 0.3133, 0.2255, 0.3133, 0.2255, 0.2822, 0.2581, 0.2822, 0.9667, 0.4689, 1.0, 0.4689, 1.0, 0.5, 0.9673, 0.5, 0.9667, 0.1255, 1.0, 0.1255, 1.0, 0.251, 0.9667, 0.251, 0.6129, 0.4689, 0.7417, 0.4689, 0.7423, 0.5, 0.6135, 0.5, 0.9667, 0.3133, 1.0, 0.3133, 1.0, 0.3755, 0.9667, 0.3755, 0.9667, 0.06276, 1.0, 0.06276, 1.0, 0.1255, 0.9667, 0.1255, 0.9667, 0.3755, 1.0, 0.3755, 1.0, 0.4378, 0.9667, 0.4378, 0.9667, 0.03138, 1.0, 0.03138, 1.0, 0.06276, 0.9667, 0.06276, 0.8069, 0.4689, 0.8706, 0.4689, 0.8712, 0.5, 0.8075, 0.5, 0.5485, 0.4689, 0.6129, 0.4689, 0.6135, 0.5, 0.549, 0.5, 0.9667, 0.4378, 1.0, 0.4378, 1.0, 0.4689, 0.9667, 0.4689, 0.549, 1.079e-05, 0.6135, 9.246e-06, 0.6129, 0.03138, 0.5485, 0.03139, 0.8075, 4.604e-06, 0.8712, 3.082e-06, 0.8706, 0.03138, 0.8069, 0.03138, 0.6135, 9.246e-06, 0.7423, 6.164e-06, 0.7417, 0.03138, 0.6129, 0.03138, 0.9673, 7.824e-07, 1.0, 0.0, 1.0, 0.03138, 0.9667, 0.03138, 0.8712, 3.082e-06, 0.9346, 1.565e-06, 0.934, 0.03138, 0.8706, 0.03138, 0.8706, 0.4689, 0.934, 0.4689, 0.9346, 0.5, 0.8712, 0.5, 0.5168, 1.156e-05, 0.549, 1.079e-05, 0.5485, 0.03139, 0.5163, 0.03139, 0.5163, 0.4689, 0.5485, 0.4689, 0.549, 0.5, 0.5168, 0.5, 0.9346, 1.565e-06, 0.9673, 7.824e-07, 0.9667, 0.03138, 0.934, 0.03138, 0.934, 0.4689, 0.9667, 0.4689, 0.9673, 0.5, 0.9346, 0.5, 0.934, 0.2822, 0.9667, 0.2822, 0.9667, 0.3133, 0.934, 0.3133, 0.5163, 0.2822, 0.5485, 0.2822, 0.5485, 0.3133, 0.5163, 0.3133, 0.8706, 0.2822, 0.934, 0.2822, 0.934, 0.3133, 0.8706, 0.3133, 0.5485, 0.2822, 0.6129, 0.2822, 0.6129, 0.3133, 0.5485, 0.3133, 0.8069, 0.2822, 0.8706, 0.2822, 0.8706, 0.3133, 0.8069, 0.3133, 0.9667, 0.2822, 1.0, 0.2822, 1.0, 0.3133, 0.9667, 0.3133, 0.6129, 0.2822, 0.7417, 0.2822, 0.7417, 0.3133, 0.6129, 0.3133, 0.9667, 0.251, 1.0, 0.251, 1.0, 0.2822, 0.9667, 0.2822, 0.7743, 0.251, 0.8069, 0.251, 0.8069, 0.2822, 0.7743, 0.2822, 0.7743, 0.2822, 0.8069, 0.2822, 0.8069, 0.3133, 0.7743, 0.3133, 0.7749, 5.384e-06, 0.8075, 4.604e-06, 0.8069, 0.03138, 0.7743, 0.03138, 0.7743, 0.4689, 0.8069, 0.4689, 0.8075, 0.5, 0.7749, 0.5, 0.7743, 0.1255, 0.8069, 0.1255, 0.8069, 0.251, 0.7743, 0.251, 0.7743, 0.06276, 0.8069, 0.06276, 0.8069, 0.1255, 0.7743, 0.1255, 0.7743, 0.03138, 0.8069, 0.03138, 0.8069, 0.06276, 0.7743, 0.06276, 0.7417, 0.4689, 0.7743, 0.4689, 0.7749, 0.5, 0.7423, 0.5, 0.7423, 6.164e-06, 0.7749, 5.384e-06, 0.7743, 0.03138, 0.7417, 0.03138, 0.7417, 0.2822, 0.7743, 0.2822, 0.7743, 0.3133, 0.7417, 0.3133, 0.01524, 0.5, 0.01524, 0.5314, 0.0, 0.5314, 0.0, 0.5, 0.06793, 0.874, 0.06793, 0.7493, 0.08317, 0.7493, 0.08317, 0.874, 0.09841, 0.5633, 0.09841, 0.6247, 0.08317, 0.6247, 0.08317, 0.5633, 0.09841, 0.874, 0.09841, 0.9363, 0.08317, 0.9363, 0.08317, 0.874, 0.1529, 0.7497, 0.1529, 0.7813, 0.1474, 0.7813, 0.1474, 0.7497, 0.09841, 0.7493, 0.09841, 0.874, 0.08317, 0.874, 0.08317, 0.7493, 0.1302, 0.5317, 0.1302, 0.593, 0.1248, 0.593, 0.1248, 0.5317, 0.01524, 0.8755, 0.01524, 0.9378, 1.228e-07, 0.9378, 1.228e-07, 0.8755, 0.1873, 0.7508, 0.1873, 0.7197, 0.1928, 0.7197, 0.1928, 0.7508, 0.3117, 0.5, 0.3117, 0.5311, 0.3062, 0.5311, 0.3062, 0.5, 0.01524, 0.9378, 0.01524, 0.9689, 1.228e-07, 0.9689, 1.228e-07, 0.9378, 0.21, 0.7508, 0.21, 0.7197, 0.2155, 0.7197, 0.2155, 0.7508, 0.1302, 0.8423, 0.1302, 0.9047, 0.1248, 0.9047, 0.1248, 0.8423, 0.221, 0.5941, 0.221, 0.7197, 0.2155, 0.7197, 0.2155, 0.5941, 0.01524, 0.8133, 0.01524, 0.8755, 1.228e-07, 0.8755, 3.07e-08, 0.8133, 0.01524, 0.9689, 0.01524, 1.0, 1.228e-07, 1.0, 1.228e-07, 0.9689, 0.3007, 0.6562, 0.3007, 0.5315, 0.3062, 0.5315, 0.3062, 0.6562, 0.1529, 0.9042, 0.1529, 0.9358, 0.1474, 0.9358, 0.1474, 0.9042, 0.1302, 0.6861, 0.1302, 0.7177, 0.1248, 0.7177, 0.1248, 0.6861, 0.1302, 0.6546, 0.1302, 0.6861, 0.1248, 0.6861, 0.1248, 0.6546, 0.3798, 0.5, 0.3798, 0.5317, 0.3743, 0.5317, 0.3743, 0.5, 0.1474, 0.5, 0.1529, 0.5312, 0.1474, 0.5312, 0.1474, 0.5, 0.1873, 0.5314, 0.1873, 0.5, 0.1928, 0.5, 0.1928, 0.5314, 0.01524, 0.7822, 0.01524, 0.8133, 3.07e-08, 0.8133, 3.07e-08, 0.7822, 0.3117, 0.5311, 0.3117, 0.5934, 0.3062, 0.5934, 0.3062, 0.5311, 0.221, 0.5314, 0.221, 0.5941, 0.2155, 0.5941, 0.2155, 0.5314, 0.3007, 0.5315, 0.3007, 0.5, 0.3062, 0.5, 0.3062, 0.5315, 0.2663, 0.5, 0.2663, 0.5315, 0.2608, 0.5315, 0.2608, 0.5, 0.2663, 0.7185, 0.2608, 0.7497, 0.2608, 0.7497, 0.2608, 0.7185, 0.3007, 0.7185, 0.3007, 0.6562, 0.3062, 0.6562, 0.3062, 0.7185, 0.1302, 0.7177, 0.1302, 0.8423, 0.1248, 0.8423, 0.1248, 0.7177, 0.2663, 0.5315, 0.2663, 0.6562, 0.2608, 0.6562, 0.2608, 0.5315, 0.1529, 0.7813, 0.1529, 0.8428, 0.1474, 0.8428, 0.1474, 0.7813, 0.01524, 0.6255, 0.01524, 0.751, 3.07e-08, 0.751, 0.0, 0.6255, 0.1873, 0.5941, 0.1873, 0.5314, 0.1928, 0.5314, 0.1928, 0.5941, 0.3688, 0.593, 0.3688, 0.5317, 0.3743, 0.5317, 0.3743, 0.593, 0.06793, 0.5317, 0.06793, 0.5, 0.08317, 0.5, 0.08317, 0.5317, 0.2382, 0.7508, 0.2382, 0.7197, 0.2608, 0.7197, 0.2608, 0.7508, 0.3516, 0.5, 0.3516, 0.5311, 0.3289, 0.5311, 0.3289, 0.5, 0.2382, 0.7197, 0.2382, 0.5941, 0.2608, 0.5941, 0.2608, 0.7197, 0.3516, 0.5934, 0.3516, 0.6556, 0.3289, 0.6556, 0.3289, 0.5934, 0.2382, 0.5941, 0.2382, 0.5314, 0.2608, 0.5314, 0.2608, 0.5941, 0.3516, 0.5311, 0.3516, 0.5934, 0.3289, 0.5934, 0.3289, 0.5311, 0.2382, 0.5314, 0.2382, 0.5, 0.2608, 0.5, 0.2608, 0.5314, 0.4067, 0.5941, 0.4067, 0.7197, 0.3969, 0.7197, 0.3969, 0.5941, 0.4262, 0.6556, 0.4262, 0.6245, 0.4359, 0.6245, 0.4359, 0.6556, 0.4555, 0.5, 0.4555, 0.5219, 0.4457, 0.5219, 0.4457, 0.5, 0.4262, 0.5622, 0.4262, 0.5, 0.4359, 0.5, 0.4359, 0.5622, 0.4262, 0.6245, 0.4262, 0.6556, 0.4164, 0.6556, 0.4164, 0.6245, 0.4652, 0.5, 0.4652, 0.5219, 0.4555, 0.5219, 0.4555, 0.5, 0.4067, 0.7197, 0.4067, 0.7508, 0.3969, 0.7508, 0.3969, 0.7197, 0.4164, 0.7194, 0.4164, 0.7508, 0.4067, 0.7508, 0.4067, 0.7194, 0.4457, 0.5, 0.4457, 0.5219, 0.4359, 0.5219, 0.4359, 0.5, 0.5163, 0.5, 0.5163, 0.5219, 0.5065, 0.5219, 0.5065, 0.5, 0.4262, 0.6245, 0.4262, 0.5622, 0.4359, 0.5622, 0.4359, 0.6245])
me_cube.materials.append(mat_x)
me_cube.use_remesh_preserve_volume = False
me_cube.use_remesh_preserve_attributes = False
me_cube.use_mirror_vertex_groups = False
me_cube.update()
me_cube_001 = bpy.data.meshes.new('Cube.001')
me_cube_001.from_pydata([(-0.9822, -0.4996, 0.5623), (-0.9822, -0.4996, 0.4989), (-0.9822, -0.2473, 0.4989), (-0.9822, -0.6247, 0.4989), (-0.9822, -0.7498, 0.4989), (-0.9822, -0.7498, 0.5623), (-0.9822, -0.1212, 0.4989), (-0.9822, -0.2473, 0.5623), (-0.9822, -0.8749, 0.4989), (-0.9822, -0.8749, 0.5623), (-0.9822, -0.05812, 0.4989), (-0.9822, -0.1212, 0.5623), (-0.9822, -0.4996, 0.8727), (-0.9822, -0.4996, 0.7494), (-0.9822, -0.7498, 0.8727), (-0.9822, -0.7498, 0.7494), (-0.9822, -0.2473, 0.8727), (-0.9822, -0.2473, 0.7494), (-0.9822, -0.8749, 0.8727), (-0.9822, -0.8749, 0.7494), (-0.9822, -0.1212, 0.8727), (-0.9822, -0.1212, 0.7494), (-0.9822, -0.05812, 0.7494), (-0.9822, -0.6247, 0.7494), (-0.9822, -0.4996, 0.2483), (-0.9822, -0.7498, 0.2483), (-0.9822, -0.2473, 0.2483), (-0.9822, -0.8749, 0.2483), (-0.9822, -0.1212, 0.2483), (-0.9822, -0.05812, 0.2483), (-0.9822, -0.6247, 0.2483), (-0.9822, -0.9375, 0.4989), (-0.9822, -0.9375, 0.7494), (-0.9822, -0.9375, 0.2483), (-0.9822, -0.9375, 0.5623), (-0.9822, -0.9375, 0.8727), (-0.9822, -0.05812, 0.5623), (-0.9822, -0.05812, 0.8727), (-0.9822, -0.4996, 0.9364), (-0.9822, -0.7498, 0.9364), (-0.9822, -0.2473, 0.9364), (-0.9822, -0.8749, 0.9364), (-0.9822, -0.1212, 0.9364), (-0.9822, -0.9375, 0.9364), (-0.9822, -0.05812, 0.9364), (-0.9822, -0.6247, 0.8727), (-0.9822, -0.4996, 0.123), (-0.9822, -0.7498, 0.123), (-0.9822, -0.2473, 0.123), (-0.9822, -0.8749, 0.123), (-0.9822, -0.1212, 0.123), (-0.9822, -0.9375, 0.123), (-0.9822, -0.05812, 0.123), (-0.9822, -0.6247, 0.123), (-0.9822, -0.6247, 0.9364), (-0.9822, -0.4996, 0.06039), (-0.9822, -0.7498, 0.06039), (-0.9822, -0.2473, 0.06039), (-0.9822, -0.8749, 0.06039), (-0.9822, -0.1212, 0.06039), (-0.9822, -0.9375, 0.06039), (-0.9822, -0.05812, 0.06039), (-0.9822, -0.6247, 0.06039), (-0.9822, -0.6247, 0.5623), (-0.9822, -0.5622, 0.4989), (-0.9822, -0.5622, 0.7494), (-0.9822, -0.5622, 0.2483), (-0.9822, -0.5622, 0.8727), (-0.9822, -0.5622, 0.123), (-0.9822, -0.5622, 0.9364), (-0.9822, -0.5622, 0.06039), (-0.9822, -0.5622, 0.5623), (-0.9822, -0.4996, 0.6257), (-0.9822, -0.7498, 0.6257), (-0.9822, -0.2473, 0.6257), (-0.9822, -0.8749, 0.6257), (-0.9822, -0.1212, 0.6257), (-0.9822, -0.9375, 0.6257), (-0.9822, -0.05812, 0.6257), (-0.9822, -0.6247, 0.6257), (-0.9822, -0.5622, 0.6257)], [], [(26, 2, 1, 24), (30, 3, 4, 25), (28, 6, 2, 26), (25, 4, 8, 27), (29, 10, 6, 28), (78, 22, 21, 76), (73, 15, 19, 75), (76, 21, 17, 74), (79, 23, 15, 73), (74, 17, 13, 72), (52, 29, 28, 50), (47, 25, 27, 49), (50, 28, 26, 48), (53, 30, 25, 47), (48, 26, 24, 46), (49, 27, 33, 51), (75, 19, 32, 77), (27, 8, 31, 33), (19, 18, 35, 32), (22, 37, 20, 21), (15, 14, 18, 19), (21, 20, 16, 17), (23, 45, 14, 15), (17, 16, 12, 13), (58, 49, 51, 60), (57, 48, 46, 55), (62, 53, 47, 56), (59, 50, 48, 57), (56, 47, 49, 58), (61, 52, 50, 59), (18, 41, 43, 35), (37, 44, 42, 20), (14, 39, 41, 18), (20, 42, 40, 16), (45, 54, 39, 14), (16, 40, 38, 12), (24, 1, 64, 66), (72, 13, 65, 80), (46, 24, 66, 68), (13, 12, 67, 65), (55, 46, 68, 70), (12, 38, 69, 67), (9, 75, 77, 34), (63, 79, 73, 5), (5, 73, 75, 9), (10, 36, 11, 6), (4, 5, 9, 8), (6, 11, 7, 2), (3, 63, 5, 4), (2, 7, 0, 1), (8, 9, 34, 31), (1, 0, 71, 64)])
_uv = me_cube_001.uv_layers.new(name='UVMap')
_uv.uv.foreach_set('vector', [0.7693, 0.3123, 0.4617, 0.3123, 0.4617, 0.06205, 0.7693, 0.06205, 0.3839, 0.1864, 0.3839, 0.435, 0.2303, 0.435, 0.2303, 0.1864, 0.7693, 0.4374, 0.4617, 0.4374, 0.4617, 0.3123, 0.7693, 0.3123, 0.2303, 0.1864, 0.2303, 0.435, 0.07678, 0.435, 0.07678, 0.1864, 0.7693, 0.5, 0.4617, 0.5, 0.4617, 0.4374, 0.7693, 0.4374, 0.7653, 1.0, 0.6134, 1.0, 0.6134, 0.9374, 0.7653, 0.9374, 0.2303, 0.5608, 0.2303, 0.6835, 0.07678, 0.6835, 0.07678, 0.5608, 0.7653, 0.9374, 0.6134, 0.9374, 0.6134, 0.8123, 0.7653, 0.8123, 0.3839, 0.5608, 0.3839, 0.6835, 0.2303, 0.6835, 0.2303, 0.5608, 0.7653, 0.8123, 0.6134, 0.8123, 0.6134, 0.562, 0.7653, 0.562, 0.9231, 0.5, 0.7693, 0.5, 0.7693, 0.4374, 0.9231, 0.4374, 0.2303, 0.06214, 0.2303, 0.1864, 0.07678, 0.1864, 0.07678, 0.06214, 0.9231, 0.4374, 0.7693, 0.4374, 0.7693, 0.3123, 0.9231, 0.3123, 0.3839, 0.06214, 0.3839, 0.1864, 0.2303, 0.1864, 0.2303, 0.06214, 0.9231, 0.3123, 0.7693, 0.3123, 0.7693, 0.06205, 0.9231, 0.06205, 0.07678, 0.06214, 0.07678, 0.1864, 0.0, 0.1864, 0.0, 0.06214, 0.07678, 0.5608, 0.07678, 0.6835, 7.317e-08, 0.6835, 7.317e-08, 0.5608, 0.07678, 0.1864, 0.07678, 0.435, 7.317e-08, 0.435, 0.0, 0.1864, 0.07678, 0.6835, 0.07678, 0.8058, 7.317e-08, 0.8058, 7.317e-08, 0.6835, 0.6134, 1.0, 0.462, 1.0, 0.462, 0.9374, 0.6134, 0.9374, 0.2303, 0.6835, 0.2303, 0.8058, 0.07678, 0.8058, 0.07678, 0.6835, 0.6134, 0.9374, 0.462, 0.9374, 0.462, 0.8123, 0.6134, 0.8123, 0.3839, 0.6835, 0.3839, 0.8058, 0.2303, 0.8058, 0.2303, 0.6835, 0.6134, 0.8123, 0.462, 0.8123, 0.462, 0.562, 0.6134, 0.562, 0.07678, 7.391e-09, 0.07678, 0.06214, 0.0, 0.06214, 0.0, 1.109e-08, 1.0, 0.3123, 0.9231, 0.3123, 0.9231, 0.06205, 1.0, 0.06205, 0.3839, 2.217e-08, 0.3839, 0.06214, 0.2303, 0.06214, 0.2303, 0.0, 1.0, 0.4374, 0.9231, 0.4374, 0.9231, 0.3123, 1.0, 0.3123, 0.2303, 0.0, 0.2303, 0.06214, 0.07678, 0.06214, 0.07678, 7.391e-09, 1.0, 0.5, 0.9231, 0.5, 0.9231, 0.4374, 1.0, 0.4374, 0.07678, 0.8058, 0.07678, 0.869, 7.317e-08, 0.869, 7.317e-08, 0.8058, 0.462, 1.0, 0.3839, 1.0, 0.3839, 0.9374, 0.462, 0.9374, 0.2303, 0.8058, 0.2303, 0.869, 0.07678, 0.869, 0.07678, 0.8058, 0.462, 0.9374, 0.3839, 0.9374, 0.3839, 0.8123, 0.462, 0.8123, 0.3839, 0.8058, 0.3839, 0.869, 0.2303, 0.869, 0.2303, 0.8058, 0.462, 0.8123, 0.3839, 0.8123, 0.3839, 0.562, 0.462, 0.562, 0.7693, 0.06205, 0.4617, 0.06205, 0.4617, 5.913e-08, 0.7693, 0.0, 0.7653, 0.562, 0.6134, 0.562, 0.6134, 0.5, 0.7653, 0.5, 0.9231, 0.06205, 0.7693, 0.06205, 0.7693, 0.0, 0.9231, 0.0, 0.6134, 0.562, 0.462, 0.562, 0.462, 0.5, 0.6134, 0.5, 1.0, 0.06205, 0.9231, 0.06205, 0.9231, 0.0, 1.0, 0.0, 0.462, 0.562, 0.3839, 0.562, 0.3839, 0.5, 0.462, 0.5, 0.07678, 0.4979, 0.07678, 0.5608, 7.317e-08, 0.5608, 7.317e-08, 0.4979, 0.3839, 0.4979, 0.3839, 0.5608, 0.2303, 0.5608, 0.2303, 0.4979, 0.2303, 0.4979, 0.2303, 0.5608, 0.07678, 0.5608, 0.07678, 0.4979, 0.4617, 0.5, 0.3839, 0.5, 0.3839, 0.4374, 0.4617, 0.4374, 0.2303, 0.435, 0.2303, 0.4979, 0.07678, 0.4979, 0.07678, 0.435, 0.4617, 0.4374, 0.3839, 0.4374, 0.3839, 0.3123, 0.4617, 0.3123, 0.3839, 0.435, 0.3839, 0.4979, 0.2303, 0.4979, 0.2303, 0.435, 0.4617, 0.3123, 0.3839, 0.3123, 0.3839, 0.06205, 0.4617, 0.06205, 0.07678, 0.435, 0.07678, 0.4979, 7.317e-08, 0.4979, 7.317e-08, 0.435, 0.4617, 0.06205, 0.3839, 0.06205, 0.3839, 5.913e-08, 0.4617, 5.913e-08])
me_cube_001.materials.append(mat_x_1)
me_cube_001.use_remesh_preserve_volume = False
me_cube_001.use_remesh_preserve_attributes = False
me_cube_001.use_mirror_vertex_groups = False
me_cube_001.update()
me_cube_002 = bpy.data.meshes.new('Cube.002')
me_cube_002.from_pydata([(-0.9489, 0.004951, -0.00225), (-0.9489, -1.0, -0.00225), (-1.0, 0.004951, -0.00225), (-1.0, -1.0, -0.00225), (-1.0, -0.4996, -0.00225), (-0.9489, -0.4996, -0.00225), (-1.0, -0.7498, -0.00225), (-0.9489, -0.7498, -0.00225), (-0.9489, -0.2473, -0.00225), (-1.0, -0.2473, -0.00225), (-1.0, -0.8749, -0.00225), (-0.9489, -0.8749, -0.00225), (-0.9489, -0.1212, -0.00225), (-1.0, -0.1212, -0.00225), (-0.7865, -0.5622, 0.06039), (-0.7865, -0.6247, 0.03835), (-0.7865, -0.6247, 0.06039), (-0.7865, -0.05812, 0.06039), (-0.7865, -0.9375, 0.06039), (-0.7865, -0.1212, 0.06039), (-0.7865, -0.1212, 0.03835), (-0.7865, -0.8749, 0.06039), (-1.0, -0.9375, -0.00225), (-0.9489, -0.9375, -0.00225), (-0.9489, -0.05812, -0.00225), (-1.0, -0.05812, -0.00225), (-0.7865, -0.9375, 0.03835), (-0.7865, -0.2473, 0.06039), (-0.7865, -0.2473, 0.03835), (-0.7865, -0.7498, 0.06039), (-0.7865, -0.7498, 0.03835), (-0.7865, -0.8749, 0.03835), (-0.7865, -0.4996, 0.06039), (-0.7865, -0.4996, 0.03835), (-0.7865, -0.5622, 0.03835), (-0.7865, -0.05812, 0.03835), (-0.9489, 0.004951, 0.06039), (-0.9489, -1.0, 0.06039), (-1.0, 0.004951, 0.06039), (-0.9382, -0.4996, 0.06039), (-0.9382, -0.7498, 0.06039), (-0.9382, -0.2473, 0.06039), (-0.9382, -0.8749, 0.06039), (-0.9382, -0.1212, 0.06039), (-0.9382, -0.9375, 0.06039), (-0.9382, -0.05812, 0.06039), (-1.0, -1.0, 0.06039), (-0.9489, -0.6247, -0.00225), (-1.0, -0.6247, -0.00225), (-0.9382, -0.6247, 0.06039), (-0.9489, -0.5622, -0.00225), (-1.0, -0.5622, -0.00225), (-0.9382, -0.5622, 0.06039), (-0.7865, -1.0, 0.03835), (-0.7865, -1.0, 0.06039), (-0.7865, 0.004951, 0.03835), (-0.7865, 0.004951, 0.06039), (-0.9193, 0.004951, 0.06039), (-0.9193, 0.004951, -0.00225), (-0.9193, -1.0, 0.06039), (-0.9193, -1.0, -0.00225), (-0.9193, -0.05812, -0.00225), (-0.9193, -0.5622, -0.00225), (-0.9193, -0.4996, -0.00225), (-0.9193, -0.4996, 0.06039), (-0.9193, -0.8749, -0.00225), (-0.9193, -0.7498, -0.00225), (-0.9193, -0.7498, 0.06039), (-0.9193, -0.2473, -0.00225), (-0.9193, -0.2473, 0.06039), (-0.9193, -0.9375, -0.00225), (-0.9193, -0.8749, 0.06039), (-0.9193, -0.1212, -0.00225), (-0.9193, -0.1212, 0.06039), (-0.9382, -0.9375, 0.06039), (-0.9382, -0.05812, 0.06039), (-0.9382, -0.6247, 0.06039), (-0.9193, -0.6247, -0.00225), (-0.9382, -0.5622, 0.06039)], [], [(22, 23, 1, 3), (9, 8, 5, 4), (0, 36, 57, 58), (42, 44, 74, 71), (48, 47, 7, 6), (13, 12, 8, 9), (6, 7, 11, 10), (25, 24, 12, 13), (12, 24, 61, 72), (41, 39, 64, 69), (10, 11, 23, 22), (2, 0, 24, 25), (49, 40, 67, 76), (1, 37, 46, 3), (2, 38, 36, 0), (5, 8, 68, 63), (43, 41, 69, 73), (51, 50, 47, 48), (8, 12, 72, 68), (47, 50, 62, 77), (4, 5, 50, 51), (40, 42, 71, 67), (50, 5, 63, 62), (45, 43, 73, 75), (66, 77, 15, 30), (70, 65, 31, 26), (75, 73, 19, 17), (57, 75, 17, 56), (59, 60, 53, 54), (71, 74, 18, 21), (64, 78, 14, 32), (58, 57, 56, 55), (69, 64, 32, 27), (60, 70, 26, 53), (37, 1, 60, 59), (39, 52, 78, 64), (7, 47, 77, 66), (23, 11, 65, 70), (11, 7, 66, 65), (1, 23, 70, 60), (24, 0, 58, 61), (35, 17, 19, 20), (30, 29, 21, 31), (20, 19, 27, 28), (15, 16, 29, 30), (26, 18, 54, 53), (28, 27, 32, 33), (31, 21, 18, 26), (55, 56, 17, 35), (34, 14, 16, 15), (33, 32, 14, 34), (61, 58, 55, 35), (67, 71, 21, 29), (78, 76, 16, 14), (65, 66, 30, 31), (73, 69, 27, 19), (68, 72, 20, 28), (72, 61, 35, 20), (77, 62, 34, 15), (76, 67, 29, 16), (62, 63, 33, 34), (63, 68, 28, 33), (74, 59, 54, 18)])
_uv = me_cube_002.uv_layers.new(name='UVMap')
_uv.uv.foreach_set('vector', [2.632e-07, 0.9378, 0.1124, 0.9378, 0.1124, 1.0, 2.632e-07, 1.0, 1.316e-07, 0.251, 0.1124, 0.251, 0.1124, 0.5021, 0.0, 0.5021, 1.0, 0.1616, 0.8617, 0.1616, 0.8617, 0.1321, 1.0, 0.1321, 0.813, 0.8755, 0.813, 0.9378, 0.813, 0.9378, 0.7712, 0.8755, 1.316e-07, 0.6265, 0.1124, 0.6265, 0.1124, 0.751, 1.316e-07, 0.751, 0.0, 0.1255, 0.1124, 0.1255, 0.1124, 0.251, 1.316e-07, 0.251, 1.316e-07, 0.751, 0.1124, 0.751, 0.1124, 0.8755, 1.316e-07, 0.8755, 0.0, 0.06276, 0.1124, 0.06276, 0.1124, 0.1255, 0.0, 0.1255, 0.1124, 0.1255, 0.1124, 0.06276, 0.1774, 0.06276, 0.1774, 0.1255, 0.813, 0.251, 0.813, 0.5021, 0.7712, 0.5021, 0.7712, 0.251, 1.316e-07, 0.8755, 0.1124, 0.8755, 0.1124, 0.9378, 2.632e-07, 0.9378, 0.0, 5.097e-09, 0.1124, 2.641e-08, 0.1124, 0.06276, 0.0, 0.06276, 0.813, 0.6265, 0.813, 0.751, 0.7712, 0.751, 0.813, 0.6265, 0.8617, 0.3741, 1.0, 0.3741, 1.0, 0.425, 0.8617, 0.425, 1.0, 0.2125, 0.8617, 0.2125, 0.8617, 0.1616, 1.0, 0.1616, 0.1124, 0.5021, 0.1124, 0.251, 0.1774, 0.251, 0.1774, 0.5021, 0.813, 0.1255, 0.813, 0.251, 0.7712, 0.251, 0.7712, 0.1255, 1.316e-07, 0.5643, 0.1124, 0.5643, 0.1124, 0.6265, 1.316e-07, 0.6265, 0.1124, 0.251, 0.1124, 0.1255, 0.1774, 0.1255, 0.1774, 0.251, 0.1124, 0.6265, 0.1124, 0.5643, 0.1774, 0.5643, 0.1774, 0.6265, 0.0, 0.5021, 0.1124, 0.5021, 0.1124, 0.5643, 1.316e-07, 0.5643, 0.813, 0.751, 0.813, 0.8755, 0.7712, 0.8755, 0.7712, 0.751, 0.1124, 0.5643, 0.1124, 0.5021, 0.1774, 0.5021, 0.1774, 0.5643, 0.813, 0.06276, 0.813, 0.1255, 0.7712, 0.1255, 0.813, 0.06276, 0.1774, 0.751, 0.1774, 0.6265, 0.478, 0.6265, 0.478, 0.751, 0.1774, 0.9378, 0.1774, 0.8755, 0.478, 0.8755, 0.478, 0.9378, 0.813, 0.06276, 0.7712, 0.1255, 0.478, 0.1255, 0.478, 0.06276, 0.7712, 2.039e-08, 0.813, 0.06276, 0.478, 0.06276, 0.478, 0.0, 1.0, 0.3446, 0.8617, 0.3446, 0.9513, 0.2125, 1.0, 0.2125, 0.7712, 0.8755, 0.813, 0.9378, 0.478, 0.9378, 0.478, 0.8755, 0.7712, 0.5021, 0.813, 0.5643, 0.478, 0.5643, 0.478, 0.5021, 1.0, 0.1321, 0.8617, 0.1321, 0.8617, 0.0, 0.9104, 0.0, 0.7712, 0.251, 0.7712, 0.5021, 0.478, 0.5021, 0.478, 0.251, 0.1774, 1.0, 0.1774, 0.9378, 0.478, 0.9378, 0.478, 1.0, 1.0, 0.3741, 0.8617, 0.3741, 0.8617, 0.3446, 1.0, 0.3446, 0.813, 0.5021, 0.813, 0.5643, 0.813, 0.5643, 0.7712, 0.5021, 0.1124, 0.751, 0.1124, 0.6265, 0.1774, 0.6265, 0.1774, 0.751, 0.1124, 0.9378, 0.1124, 0.8755, 0.1774, 0.8755, 0.1774, 0.9378, 0.1124, 0.8755, 0.1124, 0.751, 0.1774, 0.751, 0.1774, 0.8755, 0.1124, 1.0, 0.1124, 0.9378, 0.1774, 0.9378, 0.1774, 1.0, 0.1124, 0.06276, 0.1124, 2.641e-08, 0.1774, 2.178e-08, 0.1774, 0.06276, 0.8617, 0.9372, 0.813, 0.9372, 0.813, 0.8745, 0.8617, 0.8745, 0.8617, 0.249, 0.813, 0.249, 0.813, 0.1245, 0.8617, 0.1245, 0.8617, 0.8745, 0.813, 0.8745, 0.813, 0.749, 0.8617, 0.749, 0.8617, 0.3735, 0.813, 0.3735, 0.813, 0.249, 0.8617, 0.249, 0.8617, 0.06224, 0.813, 0.06224, 0.813, 0.0, 0.8617, 0.0, 0.8617, 0.749, 0.813, 0.749, 0.813, 0.4979, 0.8617, 0.4979, 0.8617, 0.1245, 0.813, 0.1245, 0.813, 0.06224, 0.8617, 0.06224, 0.8617, 1.0, 0.813, 1.0, 0.813, 0.9372, 0.8617, 0.9372, 0.8617, 0.4357, 0.813, 0.4357, 0.813, 0.3735, 0.8617, 0.3735, 0.8617, 0.4979, 0.813, 0.4979, 0.813, 0.4357, 0.8617, 0.4357, 0.1774, 0.06276, 0.1774, 2.178e-08, 0.478, 0.0, 0.478, 0.06276, 0.7712, 0.751, 0.7712, 0.8755, 0.478, 0.8755, 0.478, 0.751, 0.813, 0.5643, 0.813, 0.6265, 0.478, 0.6265, 0.478, 0.5643, 0.1774, 0.8755, 0.1774, 0.751, 0.478, 0.751, 0.478, 0.8755, 0.7712, 0.1255, 0.7712, 0.251, 0.478, 0.251, 0.478, 0.1255, 0.1774, 0.251, 0.1774, 0.1255, 0.478, 0.1255, 0.478, 0.251, 0.1774, 0.1255, 0.1774, 0.06276, 0.478, 0.06276, 0.478, 0.1255, 0.1774, 0.6265, 0.1774, 0.5643, 0.478, 0.5643, 0.478, 0.6265, 0.813, 0.6265, 0.7712, 0.751, 0.478, 0.751, 0.478, 0.6265, 0.1774, 0.5643, 0.1774, 0.5021, 0.478, 0.5021, 0.478, 0.5643, 0.1774, 0.5021, 0.1774, 0.251, 0.478, 0.251, 0.478, 0.5021, 0.813, 0.9378, 0.7712, 1.0, 0.478, 1.0, 0.478, 0.9378])
me_cube_002.materials.append(mat_x_2)
me_cube_002.use_remesh_preserve_volume = False
me_cube_002.use_remesh_preserve_attributes = False
me_cube_002.use_mirror_vertex_groups = False
me_cube_002.update()

# ---- objects
ob_cube = bpy.data.objects.new('Cube', me_cube)
ob_x = bpy.data.objects.new('Сеткло', me_cube_001)
ob_x_1 = bpy.data.objects.new('Подоконник', me_cube_002)

# ---- transforms, parenting, visibility, modifiers, constraints
ob_cube.location = (0.0, 0.4791, -0.4316)
ob_cube.lock_rotations_4d = False
ob_cube.empty_display_type = 'ARROWS'
ob_cube.lineart.crease_threshold = 0.0
ob_x.location = (0.0, 0.4791, -0.4316)
ob_x.lock_rotations_4d = False
ob_x.empty_display_type = 'ARROWS'
ob_x.lineart.crease_threshold = 0.0
ob_x_1.location = (0.0, 0.4791, -0.4316)
ob_x_1.lock_rotations_4d = False
ob_x_1.empty_display_type = 'ARROWS'
ob_x_1.lineart.crease_threshold = 0.0

# ---- collection membership
col_collection.objects.link(ob_cube)
col_collection.objects.link(ob_x)
col_collection.objects.link(ob_x_1)

# ---- scene / render settings (as saved in the file)
scene.frame_start = 1; scene.frame_end = 250; scene.frame_set(1)
scene.render.engine = 'BLENDER_EEVEE_NEXT'
scene.cycles.use_denoising = False
scene.cycles.samples = 128
scene.cycles.sampling_pattern = 'TABULATED_SOBOL'
scene.cycles.use_adaptive_sampling = False
scene.cycles.use_light_tree = False
scene.view_settings.view_transform = 'Filmic'
bpy.context.view_layer.update()

# ---- added for rendering (the .blend has no active camera and no usable light): camera, sun
cam_auto = bpy.data.cameras.new('AutoCamera')
cam_auto.lens = 50.0
cam_auto.sensor_width = 36.0
cam_auto.clip_end = 1000.0
ob_auto_camera = bpy.data.objects.new('AutoCamera', cam_auto)
scene.collection.objects.link(ob_auto_camera)
ob_auto_camera.location = (0.434723, -1.61197, 1.12966)
ob_auto_camera.rotation_euler = (1.09748, -7.21219e-08, 0.694738)
scene.camera = ob_auto_camera
light_auto_sun = bpy.data.lights.new('AutoSun', 'SUN')
light_auto_sun.energy = 3.0
light_auto_sun.angle = 0.0523599
ob_auto_sun = bpy.data.objects.new('AutoSun', light_auto_sun)
scene.collection.objects.link(ob_auto_sun)
ob_auto_sun.rotation_euler = (0.872665, 0.174533, 0.523599)
bpy.context.view_layer.update()

